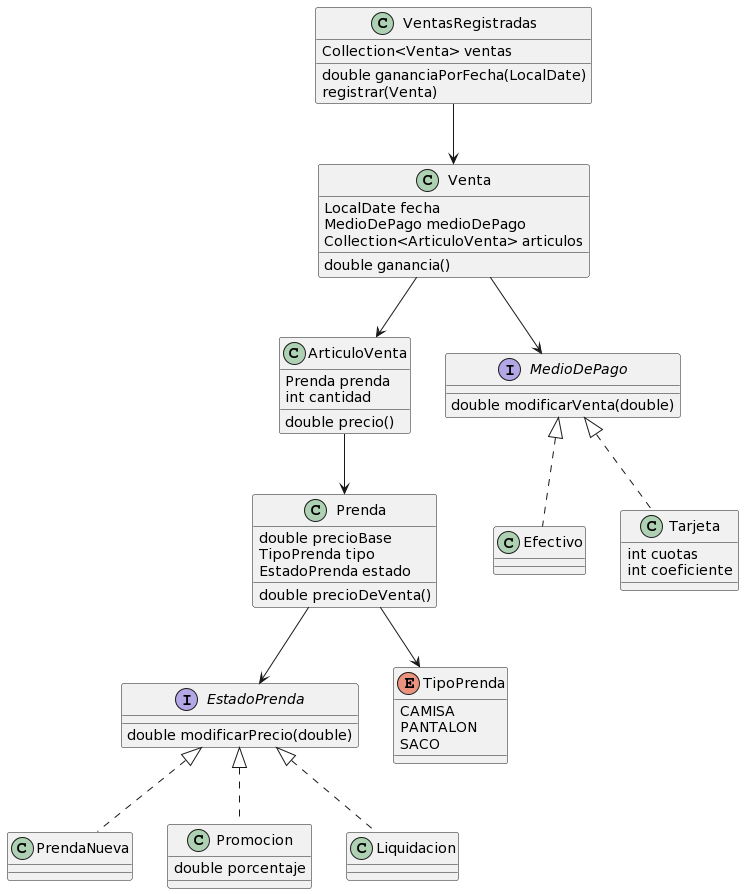

The diagram above was rendered by PlantUML. Its source (embedded in the PNG):
@startuml
interface EstadoPrenda {
    double modificarPrecio(double)
}

class PrendaNueva 
EstadoPrenda <|.. PrendaNueva

class Promocion {
    double porcentaje
}
EstadoPrenda <|.. Promocion

class Liquidacion
EstadoPrenda <|.. Liquidacion

'''''''''''''''''''''''''''''

class Prenda {
    double precioBase
    TipoPrenda tipo
    EstadoPrenda estado
    double precioDeVenta()
}
Prenda --> EstadoPrenda

enum TipoPrenda {
    CAMISA
    PANTALON
    SACO
}
Prenda --> TipoPrenda


'''''''''''''''''''''''''''''

class ArticuloVenta{
    Prenda prenda
    int cantidad
    double precio()
}
ArticuloVenta --> Prenda

interface MedioDePago{
    double modificarVenta(double)
}

class Efectivo
MedioDePago <|.. Efectivo

class Tarjeta {
    int cuotas
    int coeficiente
}
MedioDePago <|.. Tarjeta

class Venta {
    LocalDate fecha
    MedioDePago medioDePago
    Collection<ArticuloVenta> articulos
    double ganancia()
}
Venta --> MedioDePago
Venta --> ArticuloVenta

'''''''''''''''''''''''''''''

class VentasRegistradas {
    Collection<Venta> ventas
    double gananciaPorFecha(LocalDate)
    registrar(Venta)
}
VentasRegistradas --> Venta
@enduml